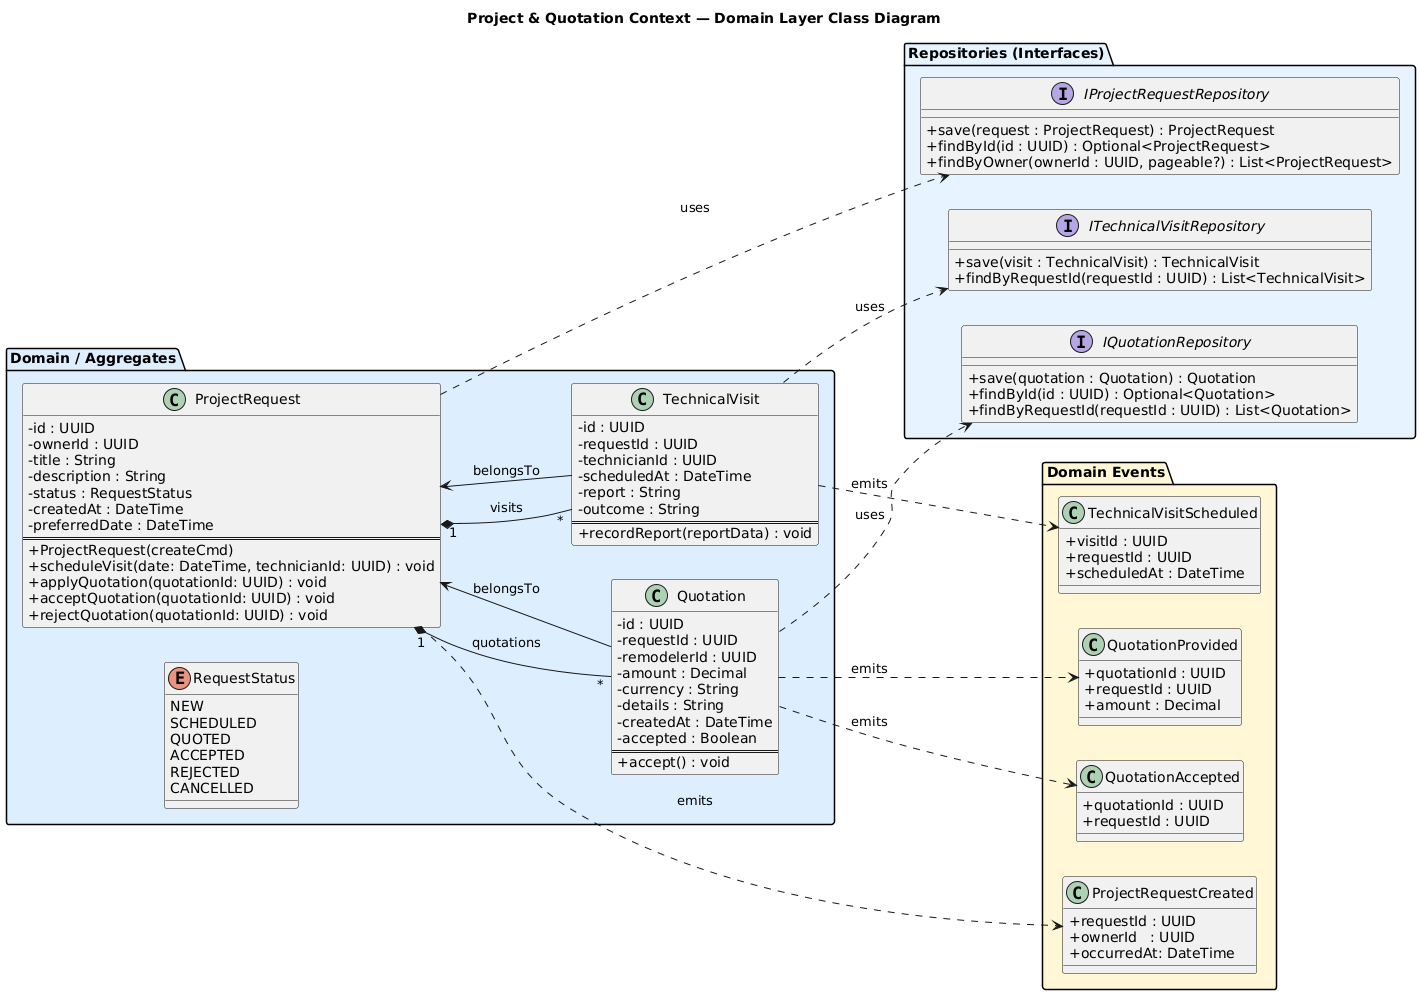

The diagram above was rendered by PlantUML. Its source (embedded in the PNG):
@startuml
skinparam shadowing false
skinparam classAttributeIconSize 0
left to right direction
title Project & Quotation Context — Domain Layer Class Diagram

package "Domain / Aggregates" #DDEEFF {
  enum RequestStatus {
    NEW
    SCHEDULED
    QUOTED
    ACCEPTED
    REJECTED
    CANCELLED
  }

  class ProjectRequest {
    - id : UUID
    - ownerId : UUID
    - title : String
    - description : String
    - status : RequestStatus
    - createdAt : DateTime
    - preferredDate : DateTime
    ==
    + ProjectRequest(createCmd)
    + scheduleVisit(date: DateTime, technicianId: UUID) : void
    + applyQuotation(quotationId: UUID) : void
    + acceptQuotation(quotationId: UUID) : void
    + rejectQuotation(quotationId: UUID) : void
  }

  class Quotation {
    - id : UUID
    - requestId : UUID
    - remodelerId : UUID
    - amount : Decimal
    - currency : String
    - details : String
    - createdAt : DateTime
    - accepted : Boolean
    ==
    + accept() : void
  }

  class TechnicalVisit {
    - id : UUID
    - requestId : UUID
    - technicianId : UUID
    - scheduledAt : DateTime
    - report : String
    - outcome : String
    ==
    + recordReport(reportData) : void
  }
}

package "Domain Events" #FFF6D5 {
  class ProjectRequestCreated {
    + requestId : UUID
    + ownerId   : UUID
    + occurredAt: DateTime
  }
  class TechnicalVisitScheduled {
    + visitId : UUID
    + requestId : UUID
    + scheduledAt : DateTime
  }
  class QuotationProvided {
    + quotationId : UUID
    + requestId : UUID
    + amount : Decimal
  }
  class QuotationAccepted {
    + quotationId : UUID
    + requestId : UUID
  }
}

package "Repositories (Interfaces)" #E6F3FF {
  interface IProjectRequestRepository {
    + save(request : ProjectRequest) : ProjectRequest
    + findById(id : UUID) : Optional<ProjectRequest>
    + findByOwner(ownerId : UUID, pageable?) : List<ProjectRequest>
  }
  interface IQuotationRepository {
    + save(quotation : Quotation) : Quotation
    + findById(id : UUID) : Optional<Quotation>
    + findByRequestId(requestId : UUID) : List<Quotation>
  }
  interface ITechnicalVisitRepository {
    + save(visit : TechnicalVisit) : TechnicalVisit
    + findByRequestId(requestId : UUID) : List<TechnicalVisit>
  }
}

' Aggregate relationships (composition — ProjectRequest owns quotations and visits)
ProjectRequest "1" *-- "*" Quotation : quotations
ProjectRequest "1" *-- "*" TechnicalVisit : visits
Quotation --> ProjectRequest : belongsTo
TechnicalVisit --> ProjectRequest : belongsTo

' Domain events emission
ProjectRequest ..> ProjectRequestCreated : emits
TechnicalVisit ..> TechnicalVisitScheduled : emits
Quotation ..> QuotationProvided : emits
Quotation ..> QuotationAccepted : emits

' Repositories usage
ProjectRequest ..> IProjectRequestRepository : uses
Quotation ..> IQuotationRepository : uses
TechnicalVisit ..> ITechnicalVisitRepository : uses
@enduml